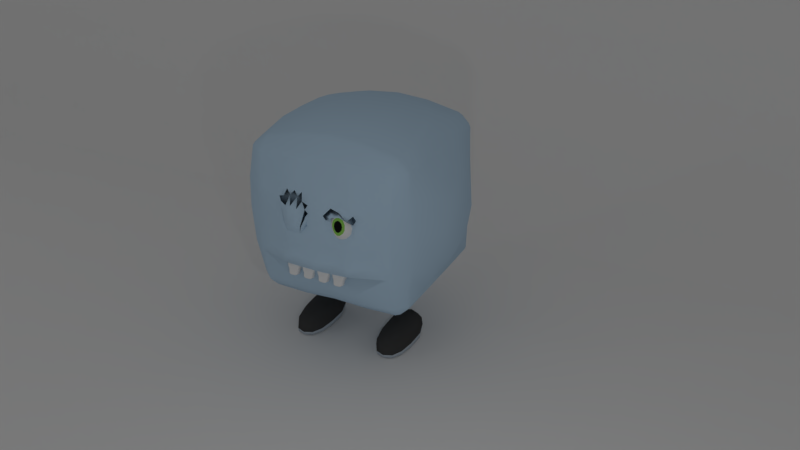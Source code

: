 # Source: Cube_before_blink.blend  (saved by Blender 2.78.0; exported with 4.5.12 LTS)
import bpy
from mathutils import Matrix  # noqa: F401  (used for matrix-valued properties, if any)

bpy.ops.wm.read_factory_settings(use_empty=True)
scene = bpy.context.scene
scene.name = 'Scene'

# ---- collections
col_collection_1 = bpy.data.collections.new('Collection 1'); scene.collection.children.link(col_collection_1)
col_collection_2 = bpy.data.collections.new('Collection 2'); scene.collection.children.link(col_collection_2)
col_collection_3 = bpy.data.collections.new('Collection 3'); scene.collection.children.link(col_collection_3)
col_collection_11 = bpy.data.collections.new('Collection 11'); scene.collection.children.link(col_collection_11)

# ---- materials (node trees are filled in below, after node groups)
mat_body = bpy.data.materials.new('Body')
mat_body.alpha_threshold = 0.0
mat_body.use_transparent_shadow = False
mat_body.diffuse_color = (0.4728, 0.6428, 0.8, 1.0)
mat_body.roughness = 0.5
mat_body.line_color = (0.0, 0.0, 0.0, 1.0)
mat_eyes = bpy.data.materials.new('Eyes')
mat_eyes.alpha_threshold = 0.0
mat_eyes.use_transparent_shadow = False
mat_eyes.roughness = 0.5
mat_shoe = bpy.data.materials.new('Shoe')
mat_shoe.alpha_threshold = 0.0
mat_shoe.use_transparent_shadow = False
mat_shoe.diffuse_color = (0.05497, 0.05497, 0.05497, 1.0)
mat_shoe.roughness = 0.5
mat_shoe_sole = bpy.data.materials.new('Shoe sole')
mat_shoe_sole.alpha_threshold = 0.0
mat_shoe_sole.use_transparent_shadow = False
mat_shoe_sole.diffuse_color = (0.4595, 0.5242, 0.5926, 1.0)
mat_shoe_sole.roughness = 0.5
mat_pupil = bpy.data.materials.new('Pupil')
mat_pupil.alpha_threshold = 0.0
mat_pupil.use_transparent_shadow = False
mat_pupil.diffuse_color = (0.009018, 0.009018, 0.009018, 1.0)
mat_pupil.roughness = 0.5
mat_iris = bpy.data.materials.new('Iris')
mat_iris.alpha_threshold = 0.0
mat_iris.use_transparent_shadow = False
mat_iris.diffuse_color = (0.2647, 0.5815, 0.1042, 1.0)
mat_iris.roughness = 0.5

# ---- material node trees

# ---- world
world_world = bpy.data.worlds.new('World'); scene.world = world_world
world_world.color = (0.2079, 0.2079, 0.2079)
world_world.use_sun_shadow = False
world_world.sun_shadow_jitter_overblur = 0.0
world_world.cycles.sampling_method = 'MANUAL'

# ---- cameras
cam_camera = bpy.data.cameras.new('Camera')
cam_camera.clip_end = 100.0
cam_camera.lens = 35.0
cam_camera.sensor_width = 32.0
cam_camera.sensor_height = 18.0
cam_camera.ortho_scale = 7.314
cam_camera.dof.focus_distance = 0.0
cam_camera.dof.aperture_fstop = 128.0

# ---- lights
light_lamp_001 = bpy.data.lights.new('Lamp.001', 'POINT')
light_lamp_001.transmission_factor = 0.0
light_lamp_001.cutoff_distance = 30.0
light_lamp_001.energy = 100.0
light_lamp_001.shadow_buffer_clip_start = 1.001
light_lamp_001.shadow_soft_size = 0.1
light_lamp_001.shadow_maximum_resolution = 0.006
light_lamp_001.use_absolute_resolution = True
light_lamp = bpy.data.lights.new('Lamp', 'POINT')
light_lamp.transmission_factor = 0.0
light_lamp.cutoff_distance = 30.0
light_lamp.energy = 100.0
light_lamp.shadow_buffer_clip_start = 1.001
light_lamp.shadow_soft_size = 0.1
light_lamp.shadow_maximum_resolution = 0.006
light_lamp.use_absolute_resolution = True

# ---- meshes
me_body = bpy.data.meshes.new('Body')
me_body.from_pydata([(0.2635, 1.263, 0.304), (-0.04859, 1.221, 0.3655), (-0.05055, 1.196, 0.4696), (0.04859, 1.223, 0.07345), (0.04857, 1.222, 0.2661), (-0.3309, 1.222, 0.01741), (0.1334, 1.227, 0.346), (-0.04858, 1.222, 0.2681), (-0.4351, 1.197, -0.03154), (0.3401, 1.216, -0.02728), (-0.5224, 1.166, 0.06198), (-0.7938, 1.066, -0.1013), (-0.6322, 1.12, 0.2596), (-0.5695, 1.147, -0.08482), (0.1457, 1.22, -0.02362), (-0.1379, 1.222, 0.2674), (0.438, 1.196, -0.03107), (-0.5454, 1.157, 0.08585), (-0.04857, 1.223, 0.07338), (0.443, 1.188, -0.1264), (0.1457, 1.221, 0.07165), (0.3694, 1.208, -0.09964), (-0.1457, 1.219, -0.07042), (0.1943, 1.218, -0.07111), (0.2882, 1.11, 0.2138), (0.331, 1.222, 0.01769), (0.04858, 1.222, 0.1708), (0.2429, 1.218, -0.0254), (-0.07285, 1.221, -0.02238), (0.1457, 1.219, -0.07022), (0.09716, 1.22, -0.06933), (-0.34, 1.216, -0.02774), (1.107e-05, 1.224, -0.1608), (-0.1457, 1.22, -0.02382), (0.09716, 1.221, 0.1212), (0.3936, 1.209, -0.07679), (-0.6524, 1.124, 0.00676), (-0.345, 1.208, -0.123), (-0.1457, 1.221, 0.07145), (-0.09714, 1.222, 0.02374), (-0.2429, 1.218, -0.02574), (-0.04857, 1.222, 0.1707), (-7.187e-06, 1.222, 0.3177), (0.5068, 1.173, 0.03845), (0.5312, 1.162, 0.06225), (-0.1403, 1.206, 0.1679), (0.3987, 1.204, -0.1721), (-0.2965, 1.208, -0.1686), (-0.1943, 1.218, -0.07138), (0.1403, 1.204, 0.1681), (-0.1479, 1.212, 0.3662), (-0.7822, 1.07, 0.05335), (-0.2527, 1.136, 0.5786), (-0.09714, 1.221, 0.1211), (0.539, 1.147, 0.2604), (0.4632, 1.187, 0.2438), (0.4403, 1.196, 0.06425), (0.5617, 1.138, 0.3626), (0.4632, 1.117, 0.5824), (0.472, 1.193, 0.372), (-0.2238, 1.237, 0.3244), (-0.3141, 1.227, 0.399), (0.3554, 1.171, 0.467), (0.3829, 1.239, 0.3538), (0.7989, 1.05, 0.468), (0.3555, 1.134, 0.5814), (0.4454, 1.165, 0.4375), (0.2298, 1.255, 0.3421), (-0.07286, 1.222, 0.1946), (-0.1516, 1.187, 0.4696), (0.2507, 1.181, 0.4704), (0.3963, 1.214, 0.0316), (0.8473, 1.042, 0.001547), (0.4903, 1.167, 0.2128), (1.025, 0.9407, 4.181e-05), (-0.1011, 1.213, 0.415), (0.5739, 1.117, 0.4696), (0.305, 1.118, 0.636), (0.4061, 1.15, 0.5268), (0.4096, 1.083, 0.7507), (0.2021, 1.161, 0.5241), (0.9753, 0.9743, 0.3087), (0.9115, 1.017, 0.3087), (0.8495, 1.037, 0.5144), (0.4824, 1.183, 0.01465), (0.2893, 1.222, 0.008904), (0.09714, 1.221, 0.3016), (0.4561, 1.176, 0.1617), (0.4944, 1.166, 0.3119), (0.2915, 1.216, -0.0729), (0.4863, 1.175, 0.1137), (0.04857, 1.221, 0.3633), (0.9101, 0.9949, 0.6172), (0.8828, 1.004, 0.6172), (0.6066, 1.125, 0.3111), (0.2057, 1.052, 0.8572), (0.9877, 0.9385, 0.6174), (0.8447, 1.025, 0.6173), (0.7867, 1.071, 0.3609), (0.9014, 1.022, -0.2057), (0.7418, 1.084, 0.4124), (0.8316, 1.058, 0.3095), (0.8927, 1.026, 0.2058), (0.9307, 1.005, 0.2058), (1.015, 0.935, -0.2057), (0.8876, 1.017, 0.5144), (0.6311, 1.083, 0.5252), (1.02, 0.9399, 0.2059), (0.8735, 1.038, 0.3087), (0.3188, 1.298, 0.1909), (0.5204, 1.083, 0.638), (0.3068, 1.084, 0.748), (0.5186, 1.117, 0.526), (0.6293, 1.117, 0.4132), (0.5861, 1.134, -0.1799), (0.09717, 1.222, 0.02388), (0.4874, 1.175, -0.08067), (0.1943, 1.216, -0.1643), (0.5222, 1.049, 0.7499), (0.5168, 1.151, 0.414), (0.5839, 1.134, 0.2089), (0.1011, 1.171, 0.5242), (1.02, 0.9436, 0.4116), (0.4079, 1.116, 0.6388), (0.7436, 1.05, 0.5244), (-0.5588, 1.148, 0.1474), (0.2237, 1.217, 0.03015), (0.5351, 1.154, 0.1613), (-0.7582, 1.086, 0.1052), (-0.6104, 1.135, 0.05824), (0.05052, 1.196, 0.4678), (0.1379, 1.227, 0.2355), (0.3141, 1.252, 0.3648), (-0.4598, 1.174, 0.3671), (-0.4623, 1.184, 0.2605), (-0.4995, 1.176, 0.03811), (0.6329, 1.049, 0.6371), (-0.5303, 1.15, 0.2604), (-0.3555, 1.134, 0.5814), (-0.3554, 1.168, 0.4731), (0.2527, 1.136, 0.5786), (-0.5482, 1.143, 0.3626), (-0.2507, 1.178, 0.4754), (-0.8062, 1.055, 0.001537), (-0.6549, 1.12, -0.0409), (-0.6983, 1.104, 0.0545), (-0.6563, 1.116, 0.106), (-0.9342, 0.9499, 1.561e-06), (-0.4549, 1.173, 0.1607), (7.373e-06, 1.223, 0.123), (0.09715, 1.221, 0.2186), (-0.5264, 1.158, 0.1612), (-0.4379, 1.198, 0.06342), (-0.3094, 1.202, 0.4544), (-0.4579, 1.118, 0.5824), (0.1764, 1.212, 0.4344), (-0.07483, 1.217, 0.3903), (-0.1029, 1.029, 0.8976), (-0.5684, 1.147, 0.1097), (-0.5062, 1.154, 0.414), (-0.5902, 1.131, 0.3111), (-0.4061, 1.15, 0.5268), (-0.2914, 1.216, -0.0733), (-0.7814, 1.076, -0.2042), (-0.4765, 1.186, 0.01425), (-0.2893, 1.222, 0.008688), (0.87, 1.034, 0.1037), (-0.4849, 1.17, 0.2126), (-0.4892, 1.162, 0.3119), (-0.4805, 1.178, 0.1134), (0.2057, 1.009, 0.9288), (-0.2057, 1.027, 0.9004), (0.2057, 1.027, 0.9004), (-0.2057, 1.009, 0.9288), (0.2057, 0.9374, 1.005), (-0.5098, 1.086, 0.638), (-0.8702, 1.02, -0.2057), (-0.2057, 0.9374, 1.006), (-0.61, 1.09, 0.5252), (-0.2057, 1.052, 0.8572), (-0.5581, 1.122, 0.4696), (-0.8473, 1.038, -0.2057), (-0.842, 1.04, 0.2058), (-0.8712, 1.021, 0.2058), (-0.9282, 0.9452, -0.2057), (-0.4561, 1.152, 0.4704), (-0.1943, 1.206, 0.4218), (-0.9345, 0.9498, 0.2059), (-0.4097, 1.083, 0.7507), (-0.305, 1.118, 0.636), (-0.6742, 1.109, 0.2081), (-0.7762, 1.079, 0.2073), (-0.8241, 1.048, 0.1037), (-0.3068, 1.084, 0.748), (-0.3032, 1.152, 0.524), (0.3032, 1.152, 0.524), (-0.1011, 1.171, 0.5242), (-0.6922, 1.101, 0.3103), (-0.4079, 1.117, 0.6388), (-0.3986, 1.204, -0.1727), (-0.3936, 1.209, -0.07734), (-0.6574, 1.116, -0.08857), (-0.5745, 1.139, -0.1801), (-0.09715, 1.221, 0.2185), (-0.09714, 1.22, -0.06946), (-0.4815, 1.178, -0.08108), (-0.1943, 1.216, -0.1646), (-0.2021, 1.161, 0.5241), (-0.09716, 1.221, 0.3158), (-0.508, 1.12, 0.526), (-0.5723, 1.139, 0.2089), (0.1941, 1.22, 0.02188), (0.7191, 1.092, 0.3103), (-1.112e-05, 1.18, 0.5242), (9.297e-08, 1.223, 0.2204), (0.1011, 1.213, 0.4004), (-0.1941, 1.22, 0.02162), (-0.5644, 1.155, 0.0105), (-0.3004, 1.11, 0.1802), (-0.5116, 1.053, 0.7499), (-0.7119, 1.06, 0.5244), (-0.6172, 1.024, 0.8433), (-0.6117, 1.056, 0.6372), (0.9319, 1.003, -0.2057), (0.8089, 1.067, 0.2073), (0.5761, 1.15, 0.01077), (0.2021, 1.119, 0.6332), (-7.776e-06, 1.138, 0.6334), (2.235e-07, 0.9373, 1.022), (-0.6082, 1.124, 0.4132), (-0.2021, 1.119, 0.6332), (-0.4126, 1.186, 0.4278), (-0.3904, 1.217, 0.01486), (-0.4087, 1.275, -0.3633), (-1.447e-05, 1.222, 0.4151), (1.465e-05, 1.224, 0.02566), (7.494e-06, 1.305, -0.3472), (0.3905, 1.217, 0.0153), (0.4087, 1.275, -0.3627), (-0.4135, -1.239, -0.4132), (-0.4141, -1.262, 0.0007113), (-0.4122, -1.227, 0.4127), (-0.0001985, -1.271, -0.4148), (-0.0001447, -1.269, -0.0001599), (-6.253e-05, -1.28, 0.4158), (0.4133, -1.239, -0.4127), (0.4142, -1.262, 0.0007958), (0.4125, -1.227, 0.4128), (1.279, -0.413, -0.4122), (1.33, -0.4132, 0.0002432), (1.327, -0.4124, 0.4121), (1.33, -0.001489, -0.4078), (1.34, -0.002909, 0.001227), (1.33, -0.0008993, 0.4125), (1.271, 0.4097, -0.4108), (1.335, 0.403, 0.0005736), (1.276, 0.4108, 0.4124), (-1.152, 0.4099, -0.4108), (-1.229, 0.4031, 0.0006076), (-1.157, 0.4107, 0.4125), (-1.224, -0.001262, -0.4077), (-1.234, -0.002786, 0.001368), (-1.224, -0.0009244, 0.4126), (-1.159, -0.4126, -0.4118), (-1.224, -0.4131, 0.000467), (-1.156, -0.4126, 0.4123), (-0.8703, 1.026, 0.4115), (-0.872, 1.017, 5.698e-05), (-0.8684, 1.029, -0.4115), (-0.8225, 1.066, -0.4114), (-0.7403, 1.093, 0.003016), (-0.812, 1.064, 0.4116), (-0.9843, 0.8734, -0.4115), (-0.9963, 0.8829, -5.386e-05), (-0.997, 0.8826, 0.4118), (-1.033, 0.8276, 0.4119), (-1.05, 0.7918, 5.812e-05), (-1.014, 0.8227, -0.4115), (-0.9814, -0.9076, 0.4115), (-0.9817, -0.9065, -1.323e-07), (-0.9814, -0.9076, -0.4115), (-1.006, -0.8536, -0.4115), (-1.009, -0.8526, -2.539e-06), (-1.006, -0.8536, 0.4115), (-0.8685, -1.05, -0.4115), (-0.8708, -1.053, -1.294e-06), (-0.8684, -1.05, 0.4115), (-0.8229, -1.078, 0.4115), (-0.8254, -1.087, 5.339e-05), (-0.8231, -1.079, -0.4115), (0.9162, -1.05, 0.4115), (0.9186, -1.053, 4.688e-06), (0.9163, -1.05, -0.4115), (0.8565, -1.079, -0.4115), (0.8579, -1.087, 0.0001255), (0.8563, -1.078, 0.4115), (1.087, -0.9075, -0.4115), (1.099, -0.9065, 1.684e-07), (1.098, -0.9077, 0.4115), (1.145, -0.8537, 0.4115), (1.147, -0.8527, -1.1e-05), (1.127, -0.8536, -0.4115), (1.11, 0.8786, 0.4118), (1.12, 0.8802, 6.271e-06), (1.099, 0.8688, -0.4115), (1.137, 0.8221, -0.4115), (1.196, 0.7917, 2.299e-05), (1.155, 0.8275, 0.4119), (0.9327, 1.011, -0.4115), (0.9311, 1.001, 7.734e-05), (0.9304, 1.009, 0.4115), (0.8543, 1.05, 0.4116), (0.7636, 1.083, 0.003018), (0.8718, 1.05, -0.4114), (-0.3563, -0.4545, -1.318), (3.634e-06, -0.5791, -1.179), (0.4734, -0.4838, -1.314), (-0.3563, -0.04217, -1.317), (0.05524, -0.24, -1.325), (0.4733, -0.07421, -1.315), (-0.3563, 0.3865, -1.256), (0.05522, 0.1886, -1.321), (0.4734, 0.4084, -1.253), (0.3876, -0.4102, 1.22), (-0.0001844, -0.411, 1.251), (-0.3879, -0.4102, 1.22), (0.38, 0.0003564, 1.247), (-0.0004138, 0.0001665, 1.252), (-0.3801, 0.0003908, 1.247), (0.4048, 0.4116, 1.217), (-0.0001553, 0.4118, 1.247), (-0.4052, 0.4117, 1.217), (-0.4115, -1.041, 0.9191), (-5.066e-07, -1.037, 0.9374), (0.4115, -1.041, 0.9191), (0.4115, -1.071, 0.863), (-4.47e-07, -1.068, 0.8761), (-0.4115, -1.071, 0.863), (0.4115, -0.8942, 1.074), (-4.47e-07, -0.8891, 1.106), (-0.4115, -0.8942, 1.074), (-0.4115, -0.8348, 1.108), (-4.021e-07, -0.8356, 1.142), (0.4115, -0.8348, 1.108), (-0.4115, 0.8686, 1.075), (2.384e-07, 0.8684, 1.107), (0.4115, 0.8686, 1.072), (0.4115, 0.8229, 1.106), (2.384e-07, 0.8229, 1.142), (-0.4115, 0.8229, 1.106), (0.4115, 1.011, 0.9195), (2.086e-07, 1.006, 0.9381), (-0.4115, 1.011, 0.9195), (-0.4114, 1.049, 0.8627), (-1.085e-06, 1.054, 0.8516), (0.4114, 1.049, 0.8627), (-0.4115, -0.9076, -0.9876), (-8.941e-08, -0.9069, -0.9812), (0.4115, -0.9075, -0.992), (0.4115, -0.8535, -1.022), (-2.98e-08, -0.853, -1.0), (-0.4115, -0.8536, -1.016), (0.4115, -1.05, -0.8684), (-1.116e-07, -1.05, -0.8685), (-0.4115, -1.05, -0.8684), (-0.4115, -1.078, -0.8229), (-7.961e-06, -1.079, -0.8232), (0.4115, -1.078, -0.8229), (-0.4114, 0.9994, -0.8691), (2.421e-05, 0.9886, -0.8509), (0.4115, 0.9988, -0.8685), (0.4113, 1.087, -0.7026), (-2.53e-05, 1.107, -0.6587), (-0.4113, 1.086, -0.7049), (7.174e-06, 0.8763, -0.9698), (-0.4115, 0.8462, -1.009), (8.376e-07, 0.8017, -1.005), (0.4115, 0.8462, -1.013), (-0.9821, 0.4115, 0.9192), (-0.9808, -1.743e-07, 0.9313), (-0.9812, -0.4115, 0.9155), (-1.005, -0.4115, 0.8592), (-1.005, -5.997e-07, 0.8699), (-1.008, 0.4114, 0.8626), (-0.8707, -0.4114, 1.061), (-0.8661, -1.42e-05, 1.083), (-0.8684, 0.4115, 1.074), (-0.8197, 0.4115, 1.109), (-0.7124, 1.995e-05, 1.171), (-0.7559, -0.4113, 1.123), (1.094, -0.4115, 0.9153), (1.087, -9.143e-07, 0.9313), (1.084, 0.4115, 0.9191), (1.125, 0.4114, 0.8625), (1.137, -2.009e-06, 0.8699), (1.142, -0.4115, 0.8591), (0.9103, 0.4115, 1.074), (0.9059, -3.275e-05, 1.082), (0.9178, -0.4115, 1.061), (0.7706, -0.4113, 1.123), (0.7174, 6.909e-05, 1.171), (0.8464, 0.4115, 1.109), (-0.8684, 0.4115, -0.9898), (-0.8684, 2.384e-07, -0.9898), (-0.8684, -0.4115, -0.9898), (-0.8229, -0.4115, -1.018), (-0.8229, 2.384e-07, -1.018), (-0.8229, 0.4115, -1.018), (-0.9851, -0.4115, -0.869), (-0.9841, 5.711e-07, -0.8693), (-0.9845, 0.4115, -0.8685), (-1.013, 0.4115, -0.8225), (-1.025, 1.786e-06, -0.8076), (-1.014, -0.4115, -0.8236), (0.9331, -0.4115, -0.9998), (0.932, -5.96e-08, -1.0), (0.9332, 0.4115, -0.9998), (0.8728, 0.4115, -1.034), (0.8717, 0.0, -1.034), (0.8727, -0.4115, -1.034), (1.099, 0.4115, -0.8685), (1.113, -8.361e-09, -0.8693), (1.1, -0.4115, -0.869), (1.137, -0.4115, -0.8235), (1.169, -3.231e-05, -0.8076), (1.135, 0.4115, -0.8225), (-0.8229, 1.0, 0.824), (-0.8229, 0.9812, 0.8726), (-0.8713, 0.9565, 0.8722), (-0.8684, 0.9812, 0.8234), (-0.8713, 0.8713, 0.9589), (-0.8229, 0.8684, 0.9883), (-0.8229, 0.8229, 1.013), (-0.8684, 0.8229, 0.9883), (-0.9565, 0.8713, 0.8719), (-0.9812, 0.8229, 0.8721), (-1.0, 0.8229, 0.8237), (-0.9812, 0.8684, 0.8233), (-0.8229, -0.8298, 1.019), (-0.8229, -0.8809, 0.9927), (-0.8713, -0.8826, 0.9619), (-0.8684, -0.8288, 0.9927), (-0.8713, -0.9852, 0.8721), (-0.8229, -1.019, 0.8725), (-0.8229, -1.047, 0.8239), (-0.8684, -1.019, 0.8234), (-0.9565, -0.8861, 0.8715), (-0.9812, -0.8819, 0.823), (-1.0, -0.8309, 0.8232), (-0.9812, -0.8315, 0.8709), (0.8328, -0.8299, 1.019), (0.8873, -0.8308, 0.9927), (0.8873, -0.8857, 0.9619), (0.8307, -0.8809, 0.9927), (1.002, -0.8861, 0.8714), (1.043, -0.8315, 0.8708), (1.08, -0.8309, 0.8232), (1.042, -0.8819, 0.8229), (0.8862, -0.9852, 0.8721), (0.8846, -1.019, 0.8234), (0.8307, -1.047, 0.8239), (0.8291, -1.019, 0.8725), (1.079, 0.8229, 0.8237), (1.044, 0.8229, 0.8721), (1.004, 0.8713, 0.8719), (1.045, 0.8684, 0.8232), (0.8895, 0.8713, 0.9589), (0.8888, 0.8229, 0.9883), (0.834, 0.8229, 1.013), (0.8322, 0.8684, 0.9883), (0.895, 0.9565, 0.8713), (0.836, 0.9812, 0.8684), (0.8352, 1.0, 0.8229), (0.8898, 0.9812, 0.8229), (-1.0, 0.8229, -0.8229), (-0.9812, 0.8229, -0.8684), (-0.9565, 0.8713, -0.8713), (-0.9812, 0.8684, -0.8229), (-0.8713, 0.8713, -0.9565), (-0.8684, 0.8229, -0.9812), (-0.8229, 0.8229, -1.0), (-0.8229, 0.8684, -0.9812), (-0.8713, 0.9565, -0.8713), (-0.8229, 0.9812, -0.8684), (-0.8229, 1.0, -0.8229), (-0.8684, 0.9812, -0.8229), (-0.8229, -0.831, -1.0), (-0.8684, -0.8315, -0.9812), (-0.8713, -0.8862, -0.9565), (-0.8229, -0.882, -0.9812), (-0.9565, -0.8862, -0.8713), (-0.9812, -0.8315, -0.8684), (-1.0, -0.831, -0.8229), (-0.9812, -0.882, -0.8229), (-0.8713, -0.9854, -0.8713), (-0.8684, -1.019, -0.8229), (-0.8229, -1.047, -0.8229), (-0.8229, -1.019, -0.8684), (0.8346, -0.831, -1.004), (0.8352, -0.8819, -0.9813), (0.8939, -0.883, -0.9565), (0.889, -0.8296, -0.9813), (0.8863, -0.9853, -0.8713), (0.8294, -1.019, -0.8684), (0.8307, -1.047, -0.8229), (0.8847, -1.019, -0.8229), (1.002, -0.8861, -0.8713), (1.042, -0.8819, -0.8229), (1.078, -0.831, -0.8229), (1.044, -0.8315, -0.8684), (0.8229, 1.0, -0.8229), (0.8229, 0.9812, -0.8684), (0.8713, 0.9565, -0.8713), (0.8684, 0.9812, -0.8229), (0.8713, 0.8713, -0.9565), (0.8229, 0.8684, -0.9812), (0.8229, 0.8229, -1.0), (0.8684, 0.8229, -0.9812), (0.9592, 0.8713, -0.8713), (0.9898, 0.8229, -0.8684), (1.017, 0.8229, -0.8229), (0.9898, 0.8684, -0.8229), (0.4974, 1.191, -0.2713), (0.4037, 1.246, -0.2674), (0.7289, 1.089, -0.2956), (-0.3015, 1.223, -0.264), (0.09716, 1.245, -0.2557), (-0.3526, 1.239, -0.266), (9.284e-06, 1.271, -0.254), (-0.09714, 1.245, -0.2559), (-0.4037, 1.246, -0.268), (0.3015, 1.223, -0.2635), (-0.6985, 1.1, -0.2958), (-0.4916, 1.196, -0.2717), (-3.856e-06, 1.218, -0.4184), (-0.2872, 1.181, -0.4146), (0.2761, 1.172, -0.4222), (0.4095, 1.133, -0.4287), (0.7856, 1.055, -0.434), (-0.7758, 1.068, -0.4129), (-0.4094, 1.126, -0.4176), (-0.4062, 1.234, 0.3119), (-0.3151, 1.236, 0.3458), (0.445, 1.226, 0.2786), (0.35, 1.272, 0.1382), (0.2805, 1.273, 0.1377), (0.2252, 1.241, 0.1298), (0.2355, 1.244, 0.1315), (0.113, 1.193, 0.1238), (0.4111, 1.231, 0.1267), (0.2025, 1.234, 0.1261), (0.1919, 1.233, 0.1242), (0.3931, 1.235, 0.1301), (0.4608, 1.169, 0.1247)], [], [(0, 109, 545, 547), (0, 67, 132), (109, 0, 132), (63, 543, 549, 552), (67, 0, 547, 546), (6, 86, 548, 550), (140, 195, 80), (140, 226, 77), (195, 140, 77), (52, 230, 207), (52, 194, 189), (230, 52, 189), (126, 550, 546), (155, 121, 80), (155, 24, 215), (121, 155, 215), (69, 186, 207), (69, 196, 75), (186, 69, 75), (6, 86, 215), (24, 6, 215), (91, 86, 42), (91, 234, 215), (86, 91, 215), (1, 234, 42), (1, 208, 156), (234, 1, 156), (2, 196, 213), (2, 234, 75), (196, 2, 75), (130, 234, 213), (130, 121, 215), (234, 130, 215), (208, 1, 42), (156, 50, 75), (234, 156, 75), (196, 69, 207), (50, 156, 208), (186, 75, 50), (121, 130, 213), (86, 6, 24), (234, 91, 42), (213, 227, 121), (234, 2, 213), (50, 208, 218), (186, 50, 218), (131, 86, 24), (131, 24, 150), (86, 131, 150), (15, 208, 203), (218, 15, 203), (14, 115, 211), (14, 23, 29), (115, 14, 29), (23, 14, 211), (29, 117, 30), (115, 29, 30), (33, 48, 216), (33, 39, 22), (48, 33, 22), (18, 235, 39), (18, 53, 149), (235, 18, 149), (3, 34, 115), (3, 235, 149), (34, 3, 149), (28, 22, 39), (28, 235, 204), (22, 28, 204), (30, 235, 115), (30, 117, 32), (235, 30, 32), (204, 206, 22), (204, 235, 32), (206, 204, 32), (32, 528, 529, 206), (117, 29, 23), (236, 528, 526), (22, 206, 48), (39, 33, 216), (25, 237, 85), (24, 25, 85), (49, 34, 150), (24, 49, 150), (5, 232, 218), (5, 218, 165), (232, 5, 165), (7, 208, 42), (7, 214, 203), (208, 7, 203), (4, 214, 42), (4, 86, 150), (214, 4, 150), (26, 34, 149), (26, 214, 150), (34, 26, 150), (41, 214, 149), (41, 53, 68), (214, 41, 68), (53, 41, 149), (68, 45, 203), (214, 68, 203), (86, 4, 42), (34, 49, 24), (214, 26, 149), (208, 15, 218), (45, 68, 53), (218, 203, 45), (53, 18, 39), (235, 3, 115), (214, 7, 42), (45, 53, 218), (19, 116, 114), (19, 46, 35), (116, 19, 35), (16, 237, 84), (16, 116, 35), (237, 16, 35), (21, 46, 89), (21, 9, 35), (46, 21, 35), (116, 16, 84), (9, 21, 89), (237, 35, 9), (31, 232, 165), (31, 162, 200), (232, 31, 200), (8, 205, 164), (8, 232, 200), (205, 8, 200), (37, 162, 47), (37, 199, 200), (162, 37, 200), (200, 199, 205), (162, 31, 165), (199, 37, 47), (47, 206, 525, 527), (206, 47, 162), (46, 19, 114), (9, 89, 85), (237, 9, 85), (44, 90, 127), (44, 225, 43), (90, 44, 43), (43, 56, 90), (43, 225, 84), (56, 43, 84), (125, 210, 151), (125, 17, 158), (210, 125, 158), (10, 217, 17), (10, 169, 135), (217, 10, 135), (145, 270, 128), (145, 146, 36), (270, 145, 36), (129, 146, 158), (129, 217, 36), (146, 129, 36), (51, 270, 143), (51, 192, 128), (270, 51, 128), (169, 10, 17), (135, 152, 164), (217, 135, 164), (12, 197, 160), (12, 210, 190), (197, 12, 190), (146, 145, 128), (36, 217, 144), (270, 36, 144), (217, 129, 158), (144, 13, 201), (270, 144, 201), (192, 51, 143), (128, 191, 146), (11, 181, 143), (11, 270, 163), (181, 11, 163), (13, 144, 217), (201, 202, 163), (270, 201, 163), (202, 201, 13), (163, 269, 181), (270, 11, 143), (13, 217, 205), (202, 13, 205), (17, 125, 151), (210, 158, 146), (190, 191, 197), (190, 210, 146), (191, 190, 146), (191, 128, 192), (217, 158, 17), (17, 151, 169), (27, 211, 85), (27, 89, 23), (211, 27, 23), (20, 34, 24), (20, 211, 115), (34, 20, 115), (89, 27, 85), (85, 211, 24), (117, 23, 89), (211, 20, 24), (84, 237, 56), (84, 225, 116), (117, 89, 46), (225, 44, 127), (46, 523, 531, 117), (114, 116, 225), (238, 523, 522), (40, 162, 165), (40, 216, 48), (162, 40, 48), (38, 216, 218), (38, 53, 39), (216, 38, 39), (48, 206, 162), (152, 135, 169), (217, 164, 205), (53, 38, 218), (216, 165, 218), (199, 47, 527, 530), (232, 8, 164), (202, 205, 199), (199, 530, 533, 202), (232, 164, 152), (216, 40, 165), (71, 544, 552), (127, 120, 225), (127, 90, 73), (120, 127, 73), (151, 210, 167), (169, 151, 167), (87, 24, 73), (87, 90, 24), (56, 237, 24), (90, 56, 24), (90, 87, 73), (148, 169, 167), (169, 148, 218), (152, 169, 218), (232, 152, 218), (218, 148, 167), (59, 24, 119), (59, 88, 24), (62, 195, 70), (54, 88, 94), (54, 120, 73), (88, 54, 73), (55, 88, 73), (78, 62, 66), (88, 55, 24), (62, 195, 78), (70, 80, 155), (195, 62, 24), (70, 24, 80), (70, 195, 24), (155, 67, 6), (76, 113, 119), (76, 112, 106), (113, 76, 106), (58, 123, 110), (58, 112, 78), (123, 58, 78), (64, 311, 100), (64, 124, 83), (311, 64, 83), (65, 123, 78), (65, 195, 77), (123, 65, 77), (66, 112, 119), (66, 24, 78), (112, 66, 78), (57, 88, 119), (57, 113, 94), (88, 57, 94), (98, 212, 100), (98, 311, 101), (212, 98, 101), (72, 309, 99), (72, 312, 166), (309, 72, 166), (88, 59, 119), (24, 55, 73), (109, 132, 63), (120, 54, 94), (195, 70, 80), (77, 226, 111), (195, 65, 78), (226, 140, 80), (124, 64, 100), (83, 97, 105), (311, 83, 105), (101, 224, 212), (101, 311, 108), (224, 101, 108), (108, 102, 224), (108, 311, 82), (102, 108, 82), (100, 113, 124), (311, 98, 100), (82, 310, 103), (102, 82, 103), (94, 113, 212), (113, 57, 119), (122, 310, 96), (122, 302, 81), (310, 122, 81), (105, 310, 311), (105, 97, 93), (310, 105, 93), (74, 309, 107), (74, 303, 104), (309, 74, 104), (112, 58, 110), (79, 123, 111), (79, 355, 118), (123, 79, 118), (112, 76, 119), (106, 136, 124), (113, 106, 124), (302, 122, 96), (81, 107, 103), (310, 81, 103), (110, 136, 112), (110, 123, 118), (136, 110, 118), (312, 72, 99), (166, 224, 102), (309, 166, 102), (24, 155, 80), (215, 6, 155), (123, 77, 111), (226, 80, 121), (227, 213, 196), (118, 355, 472), (355, 79, 111), (113, 100, 212), (124, 136, 97), (111, 226, 95), (355, 111, 95), (120, 212, 224), (120, 94, 212), (225, 312, 114), (226, 121, 227), (107, 81, 302), (103, 309, 102), (310, 82, 311), (223, 309, 104), (223, 308, 99), (309, 223, 99), (95, 354, 172), (355, 95, 172), (92, 473, 96), (92, 310, 93), (473, 92, 93), (93, 472, 473), (97, 83, 124), (472, 93, 97), (96, 465, 302), (465, 96, 473), (310, 92, 96), (136, 106, 112), (472, 97, 136), (99, 313, 312), (308, 223, 104), (313, 99, 308), (224, 166, 312), (104, 304, 308), (303, 74, 107), (304, 104, 303), (107, 302, 303), (309, 103, 107), (224, 312, 120), (136, 118, 472), (237, 25, 24), (312, 225, 120), (114, 312, 313, 524), (238, 522, 524, 313), (235, 28, 39), (236, 526, 531, 238), (24, 62, 78), (137, 210, 160), (137, 168, 167), (210, 137, 167), (133, 168, 159), (133, 231, 218), (168, 133, 218), (134, 168, 218), (134, 218, 167), (168, 134, 167), (153, 186, 218, 231), (154, 198, 161), (154, 209, 175), (198, 154, 175), (180, 229, 178), (180, 209, 159), (229, 180, 159), (143, 267, 192), (139, 231, 161), (139, 194, 153), (231, 139, 153), (142, 194, 207), (142, 186, 153), (194, 142, 153), (138, 194, 161), (138, 198, 189), (194, 138, 189), (141, 229, 159), (141, 168, 160), (229, 141, 160), (185, 209, 161), (185, 231, 159), (209, 185, 159), (147, 273, 187), (147, 267, 184), (273, 147, 184), (168, 137, 160), (231, 133, 159), (194, 139, 161), (189, 198, 193), (194, 52, 207), (198, 138, 161), (168, 141, 159), (209, 180, 178), (209, 154, 161), (175, 222, 219), (198, 175, 219), (228, 351, 177), (228, 345, 174), (351, 228, 174), (157, 351, 354), (157, 179, 171), (351, 157, 171), (207, 230, 196), (178, 222, 209), (178, 229, 220), (222, 178, 220), (188, 353, 193), (188, 198, 219), (353, 188, 219), (192, 267, 182), (191, 192, 182), (229, 160, 197), (186, 142, 207), (198, 188, 193), (219, 222, 221), (353, 219, 221), (220, 271, 426), (271, 220, 229), (196, 230, 227), (193, 353, 179), (230, 193, 179), (197, 271, 229), (271, 197, 191), (210, 12, 160), (231, 185, 161), (230, 189, 193), (183, 267, 187), (183, 266, 182), (267, 183, 182), (176, 268, 184), (176, 267, 181), (268, 176, 181), (173, 352, 177), (173, 351, 171), (352, 173, 171), (170, 351, 174), (170, 350, 172), (351, 170, 172), (171, 353, 352), (179, 157, 354), (353, 171, 179), (350, 170, 174), (355, 172, 350), (354, 95, 226), (351, 172, 354), (174, 346, 350), (345, 228, 177), (346, 174, 345), (177, 344, 345), (344, 177, 352), (351, 173, 177), (179, 354, 230), (269, 163, 202, 532), (181, 269, 268), (267, 176, 184), (266, 183, 187), (182, 271, 191), (267, 143, 181), (272, 184, 268), (184, 272, 273), (267, 147, 187), (274, 187, 273), (187, 274, 266), (221, 426, 352), (222, 175, 209), (426, 221, 222), (222, 220, 426), (227, 354, 226), (202, 533, 532), (206, 529, 525), (271, 182, 266), (24, 66, 119), (353, 221, 352), (354, 227, 230), (375, 368, 374), (375, 481, 368), (377, 370, 515), (377, 374, 370), (477, 272, 268), (297, 298, 290), (297, 291, 292), (296, 292, 505), (286, 278, 279), (284, 285, 279), (495, 284, 280), (249, 250, 299), (249, 300, 301), (248, 301, 508), (240, 241, 287), (240, 288, 289), (239, 289, 496), (259, 275, 276), (257, 258, 276), (411, 257, 277), (510, 313, 308), (305, 304, 303), (307, 306, 303), (462, 307, 302), (299, 298, 297), (301, 300, 297), (508, 301, 296), (293, 292, 291), (295, 294, 291), (460, 295, 290), (287, 286, 285), (289, 288, 285), (289, 284, 495), (281, 280, 279), (283, 282, 279), (448, 283, 278), (275, 274, 273), (277, 276, 273), (474, 277, 272), (426, 271, 266), (308, 304, 521), (283, 265, 264), (281, 282, 264), (492, 281, 263), (265, 262, 261), (264, 261, 260), (263, 260, 412), (262, 259, 258), (260, 261, 258), (412, 260, 257), (306, 307, 256), (306, 255, 254), (305, 254, 425), (255, 256, 253), (255, 252, 251), (254, 251, 424), (252, 253, 250), (251, 252, 249), (424, 251, 248), (295, 247, 246), (294, 246, 245), (504, 293, 245), (247, 244, 243), (245, 246, 243), (245, 242, 366), (243, 244, 241), (243, 240, 239), (366, 242, 239), (340, 332, 333), (338, 339, 333), (338, 334, 461), (315, 360, 361), (359, 360, 315), (498, 359, 316), (350, 346, 469), (372, 373, 540, 535), (238, 537, 536), (313, 510, 371, 538), (336, 337, 241), (247, 335, 336), (460, 335, 247), (364, 356, 357), (362, 363, 357), (362, 358, 499), (325, 341, 342), (323, 324, 342), (399, 323, 343), (374, 369, 370), (377, 376, 374), (371, 370, 369), (373, 372, 369), (484, 373, 368), (365, 364, 363), (367, 366, 363), (367, 362, 503), (359, 358, 357), (361, 360, 357), (361, 356, 489), (472, 355, 350), (347, 346, 345), (348, 345, 344), (432, 349, 344), (342, 341, 340), (342, 339, 338), (450, 343, 338), (335, 334, 333), (337, 336, 333), (444, 337, 332), (348, 349, 331), (348, 330, 329), (347, 329, 401), (330, 331, 328), (330, 327, 326), (329, 326, 400), (328, 325, 324), (326, 327, 324), (400, 326, 323), (376, 321, 320), (322, 321, 376), (417, 322, 377), (321, 318, 317), (319, 318, 321), (418, 319, 322), (318, 315, 314), (316, 315, 318), (419, 316, 319), (317, 314, 405), (320, 317, 406), (375, 320, 407), (421, 422, 414), (421, 415, 416), (519, 420, 416), (385, 386, 378), (385, 379, 380), (384, 380, 449), (253, 394, 395), (256, 393, 394), (462, 393, 256), (382, 383, 259), (381, 382, 262), (448, 381, 265), (409, 410, 402), (409, 403, 404), (491, 408, 404), (388, 389, 325), (331, 387, 388), (349, 432, 387), (397, 398, 390), (397, 391, 392), (396, 392, 463), (423, 422, 421), (425, 424, 421), (520, 425, 420), (418, 417, 416), (419, 418, 415), (419, 414, 501), (411, 410, 409), (413, 412, 409), (413, 408, 491), (405, 404, 403), (406, 403, 402), (407, 402, 479), (399, 398, 397), (401, 400, 397), (468, 401, 396), (394, 393, 392), (394, 391, 390), (395, 390, 455), (387, 386, 385), (389, 388, 385), (438, 389, 384), (382, 381, 380), (382, 379, 378), (436, 383, 378), (381, 448, 449), (432, 433, 386), (335, 460, 461), (438, 439, 340), (468, 469, 346), (426, 427, 352), (462, 463, 392), (450, 451, 398), (484, 485, 268), (436, 437, 274), (492, 493, 280), (444, 445, 286), (405, 486, 487), (474, 475, 410), (504, 505, 292), (456, 457, 298), (498, 499, 358), (496, 497, 364), (520, 521, 304), (510, 511, 370), (375, 480, 481), (516, 517, 416), (423, 508, 509), (427, 428, 430), (435, 433, 430), (437, 434, 428), (439, 440, 442), (445, 442, 446), (441, 449, 446), (451, 452, 454), (459, 457, 454), (461, 458, 452), (467, 463, 464), (471, 469, 466), (465, 473, 470), (479, 475, 476), (481, 478, 482), (485, 482, 476), (491, 487, 488), (495, 493, 490), (497, 494, 488), (499, 500, 502), (505, 502, 506), (509, 506, 500), (515, 511, 512), (517, 514, 518), (521, 518, 512), (429, 428, 427), (433, 432, 431), (437, 436, 435), (441, 440, 439), (445, 444, 443), (449, 448, 447), (453, 452, 451), (457, 456, 455), (461, 460, 459), (465, 464, 463), (469, 468, 467), (473, 472, 471), (477, 476, 475), (481, 480, 479), (485, 484, 483), (489, 488, 487), (493, 492, 491), (497, 496, 495), (501, 500, 499), (505, 504, 503), (509, 508, 507), (513, 512, 511), (517, 516, 515), (521, 520, 519), (481, 483, 368), (398, 451, 455), (389, 438, 341), (475, 479, 402), (259, 383, 436), (364, 497, 489), (241, 337, 444), (373, 484, 269, 539), (250, 395, 456), (386, 433, 435), (427, 431, 344), (445, 447, 278), (457, 459, 290), (509, 501, 414), (314, 361, 486), (340, 439, 443), (437, 429, 266), (477, 268, 485), (297, 290, 291), (297, 292, 296), (296, 505, 507), (286, 279, 285), (284, 279, 280), (495, 280, 493), (249, 299, 300), (249, 301, 248), (248, 508, 423), (240, 287, 288), (240, 289, 239), (239, 496, 365), (259, 276, 258), (257, 276, 277), (411, 277, 474), (510, 308, 513), (305, 303, 306), (307, 303, 302), (462, 302, 465), (299, 297, 300), (301, 297, 296), (508, 296, 507), (293, 291, 294), (295, 291, 290), (460, 290, 459), (287, 285, 288), (289, 285, 284), (289, 495, 496), (281, 279, 282), (283, 279, 278), (448, 278, 447), (275, 273, 276), (277, 273, 272), (474, 272, 477), (426, 266, 429), (308, 521, 513), (283, 264, 282), (281, 264, 263), (492, 263, 413), (265, 261, 264), (264, 260, 263), (263, 412, 413), (262, 258, 261), (260, 258, 257), (412, 257, 411), (306, 256, 255), (306, 254, 305), (305, 425, 520), (255, 253, 252), (255, 251, 254), (254, 424, 425), (252, 250, 249), (251, 249, 248), (424, 248, 423), (295, 246, 294), (294, 245, 293), (504, 245, 367), (247, 243, 246), (245, 243, 242), (245, 366, 367), (243, 241, 240), (243, 239, 242), (366, 239, 365), (340, 333, 339), (338, 333, 334), (338, 461, 453), (315, 361, 314), (359, 315, 316), (498, 316, 419), (350, 469, 471), (372, 535, 534), (238, 536, 534, 236), (313, 538, 537, 238), (336, 241, 244), (247, 336, 244), (460, 247, 295), (364, 357, 363), (362, 357, 358), (362, 499, 503), (325, 342, 324), (323, 342, 343), (399, 343, 450), (374, 368, 369), (515, 370, 511), (375, 374, 376), (377, 515, 516), (371, 369, 372), (373, 369, 368), (484, 368, 483), (365, 363, 366), (367, 363, 362), (367, 503, 504), (359, 357, 360), (361, 357, 356), (361, 489, 486), (472, 350, 471), (347, 345, 348), (348, 344, 349), (432, 344, 431), (342, 340, 339), (342, 338, 343), (450, 338, 453), (335, 333, 336), (337, 333, 332), (444, 332, 443), (348, 331, 330), (348, 329, 347), (347, 401, 468), (330, 328, 327), (330, 326, 329), (329, 400, 401), (328, 324, 327), (326, 324, 323), (400, 323, 399), (376, 320, 375), (322, 376, 377), (417, 377, 516), (321, 317, 320), (319, 321, 322), (418, 322, 417), (318, 314, 317), (316, 318, 319), (419, 319, 418), (317, 405, 406), (320, 406, 407), (375, 407, 480), (421, 414, 415), (421, 416, 420), (519, 416, 517), (385, 378, 379), (385, 380, 384), (384, 449, 441), (253, 395, 250), (256, 394, 253), (462, 256, 307), (382, 259, 262), (381, 262, 265), (448, 265, 283), (409, 402, 403), (409, 404, 408), (491, 404, 487), (388, 325, 328), (331, 388, 328), (349, 387, 331), (397, 390, 391), (397, 392, 396), (396, 463, 467), (423, 421, 424), (425, 421, 420), (520, 420, 519), (418, 416, 415), (419, 415, 414), (419, 501, 498), (411, 409, 412), (413, 409, 408), (413, 491, 492), (405, 403, 406), (406, 402, 407), (407, 479, 480), (399, 397, 400), (401, 397, 396), (468, 396, 467), (394, 392, 391), (394, 390, 395), (395, 455, 456), (387, 385, 388), (389, 385, 384), (438, 384, 441), (382, 380, 379), (382, 378, 383), (436, 378, 435), (381, 449, 380), (432, 386, 387), (335, 461, 334), (438, 340, 341), (468, 346, 347), (462, 392, 393), (450, 398, 399), (484, 268, 269), (436, 274, 275), (492, 280, 281), (444, 286, 287), (405, 487, 404), (474, 410, 411), (504, 292, 293), (456, 298, 299), (498, 358, 359), (496, 364, 365), (520, 304, 305), (510, 370, 371), (516, 416, 417), (423, 509, 422), (427, 430, 431), (435, 430, 434), (437, 428, 429), (439, 442, 443), (445, 446, 447), (441, 446, 440), (451, 454, 455), (459, 454, 458), (461, 452, 453), (467, 464, 466), (471, 466, 470), (465, 470, 464), (479, 476, 478), (481, 482, 483), (485, 476, 477), (491, 488, 490), (495, 490, 494), (497, 488, 489), (499, 502, 503), (505, 506, 507), (509, 500, 501), (515, 512, 514), (517, 518, 519), (521, 512, 513), (429, 427, 426), (433, 431, 430), (437, 435, 434), (441, 439, 438), (445, 443, 442), (449, 447, 446), (453, 451, 450), (457, 455, 454), (461, 459, 458), (465, 463, 462), (469, 467, 466), (473, 471, 470), (477, 475, 474), (481, 479, 478), (485, 483, 482), (489, 487, 486), (493, 491, 490), (497, 495, 494), (501, 499, 498), (505, 503, 502), (509, 507, 506), (513, 511, 510), (517, 515, 514), (521, 519, 518), (446, 442, 440), (458, 454, 452), (398, 455, 390), (389, 341, 325), (482, 478, 476), (475, 402, 410), (259, 436, 275), (364, 489, 356), (241, 444, 287), (518, 514, 512), (373, 539, 540), (250, 456, 299), (434, 430, 428), (386, 435, 378), (427, 344, 352), (470, 466, 464), (445, 278, 286), (457, 290, 298), (509, 414, 422), (314, 486, 405), (340, 443, 332), (437, 266, 274), (494, 490, 488), (506, 502, 500), (529, 528, 236), (524, 522, 114), (525, 529, 236, 233), (522, 523, 46, 114), (527, 525, 233), (530, 527, 233), (533, 530, 233), (526, 528, 32, 117), (531, 526, 117), (531, 523, 238), (532, 533, 233, 269), (536, 537, 371, 372), (537, 538, 371), (540, 539, 269, 233), (534, 535, 233, 236), (535, 540, 233), (534, 536, 372), (186, 60, 208), (60, 186, 61), (186, 61, 153), (153, 61, 231), (133, 231, 61), (133, 168, 541), (61, 541, 133), (61, 541, 542), (155, 67, 70), (67, 70, 132), (70, 132, 62), (132, 62, 63), (62, 63, 66), (88, 55, 71, 553), (86, 131, 551, 548), (15, 208, 60), (168, 134, 541), (542, 60, 61), (59, 119, 66), (63, 59, 66), (63, 59, 543), (543, 59, 88), (88, 553, 549, 543), (71, 126, 545, 544), (547, 545, 126), (552, 549, 71), (546, 547, 126), (548, 551, 126), (552, 544, 109, 63), (550, 548, 126), (546, 550, 6, 67), (549, 553, 71), (544, 545, 109)])
me_body.polygons.foreach_set('use_smooth', [True] * 1085)
me_body.materials.append(mat_body)
me_body.use_remesh_preserve_volume = False
me_body.use_remesh_preserve_attributes = False
me_body.use_mirror_vertex_groups = False
me_body.update()
me_tooth = bpy.data.meshes.new('Tooth')
me_tooth.from_pydata([(-0.717, -0.7141, -0.7762), (-0.6623, -0.7049, -0.833), (-0.6759, -0.7311, -0.778), (-1.102, -1.049, 0.9535), (-1.051, -1.1, 0.9535), (-1.051, -1.049, 1.0), (-0.717, 0.7141, -0.7762), (-0.6759, 0.7311, -0.778), (-0.6623, 0.7049, -0.833), (-1.102, 1.049, 0.9535), (-1.051, 1.049, 1.0), (-1.051, 1.1, 0.9535), (0.7474, -0.7141, -0.7707), (0.7076, -0.7336, -0.7796), (0.7, -0.7038, -0.8353), (1.098, -1.049, 0.9535), (1.047, -1.049, 1.0), (1.047, -1.1, 0.9535), (0.7076, 0.7336, -0.7796), (0.7474, 0.7141, -0.7707), (0.7, 0.7038, -0.8353), (1.047, 1.049, 1.0), (1.098, 1.049, 0.9535), (1.047, 1.1, 0.9535), (-0.4409, 0.6479, -0.979), (-0.459, 0.6999, -0.916), (-0.3796, 0.6862, -0.9558), (-0.3731, 0.6406, -1.0), (-0.7133, 1.049, 1.0), (-0.6111, 1.049, 1.0), (-0.6111, 1.1, 0.9535), (-0.7133, 1.1, 0.9535), (-0.459, -0.6999, -0.916), (-0.4409, -0.6479, -0.979), (-0.3731, -0.6406, -1.0), (-0.3796, -0.6862, -0.9558), (-0.7133, -1.1, 0.9535), (-0.6111, -1.1, 0.9535), (-0.6111, -1.049, 1.0), (-0.7133, -1.049, 1.0), (0.7969, 1.049, 1.0), (0.7969, 1.1, 0.9535), (0.6947, 1.1, 0.9535), (0.6947, 1.049, 1.0), (0.5117, -0.6485, -0.9767), (0.5319, -0.7023, -0.9087), (0.4513, -0.6862, -0.9558), (0.4449, -0.6406, -1.0), (0.4449, 0.6406, -1.0), (0.4513, 0.6862, -0.9558), (0.5319, 0.7023, -0.9087), (0.5117, 0.6485, -0.9767), (0.6947, -1.1, 0.9535), (0.7969, -1.1, 0.9535), (0.7969, -1.049, 1.0), (0.6947, -1.049, 1.0), (-0.7428, -0.7141, -0.7358), (-0.6895, -0.7489, -0.7465), (-0.7263, -0.7457, -0.6537), (-0.7623, -0.7107, -0.6537), (-0.7428, 0.7141, -0.7358), (-0.7623, 0.7107, -0.6537), (-0.7263, 0.7457, -0.6537), (-0.6895, 0.7489, -0.7465), (0.7592, 0.7141, -0.7413), (0.7168, 0.7489, -0.7465), (0.7365, 0.7457, -0.6537), (0.7725, 0.7107, -0.6537), (0.7592, -0.7141, -0.7413), (0.7725, -0.7107, -0.6537), (0.7365, -0.7457, -0.6537), (0.7168, -0.7489, -0.7465), (-0.4867, -0.738, -0.7442), (-0.4137, -0.738, -0.7442), (-0.4195, -0.7457, -0.6537), (-0.4912, -0.7457, -0.6537), (-0.4867, 0.738, -0.7442), (-0.4912, 0.7457, -0.6537), (-0.4195, 0.7457, -0.6537), (-0.4137, 0.738, -0.7442), (0.4855, -0.738, -0.7442), (0.5585, -0.738, -0.7442), (0.5628, -0.7457, -0.6537), (0.491, -0.7457, -0.6537), (0.5585, 0.738, -0.7442), (0.4855, 0.738, -0.7442), (0.491, 0.7457, -0.6537), (0.5628, 0.7457, -0.6537), (-0.8117, -0.7535, -0.1796), (-0.7717, -0.7923, -0.1796), (-0.7717, -0.7923, -0.08706), (-0.8117, -0.7535, -0.08707), (-1.0, -0.9535, 0.4798), (-0.9788, -0.9333, 0.3871), (-0.9329, -0.9791, 0.3871), (-0.9535, -1.0, 0.4798), (-1.0, 0.9535, 0.4798), (-0.9535, 1.0, 0.4798), (-0.9329, 0.9791, 0.3871), (-0.9788, 0.9333, 0.3871), (-0.8117, 0.7535, -0.1796), (-0.8117, 0.7535, -0.08707), (-0.7717, 0.7923, -0.08706), (-0.7717, 0.7923, -0.1796), (1.0, 0.9535, 0.4798), (0.9795, 0.9333, 0.3871), (0.9336, 0.9791, 0.3871), (0.9535, 1.0, 0.4798), (0.8191, 0.7535, -0.1796), (0.7791, 0.7923, -0.1796), (0.7791, 0.7923, -0.08706), (0.8191, 0.7535, -0.08705), (1.0, -0.9535, 0.4798), (0.9535, -1.0, 0.4798), (0.9336, -0.9791, 0.3871), (0.9795, -0.9333, 0.3871), (0.8191, -0.7535, -0.1796), (0.8191, -0.7535, -0.08705), (0.7791, -0.7923, -0.08706), (0.7791, -0.7923, -0.1796), (-0.6465, -1.0, 0.4798), (-0.6329, -0.9791, 0.3871), (-0.5414, -0.9791, 0.3871), (-0.5535, -1.0, 0.4798), (-0.5254, -0.7923, -0.1796), (-0.4457, -0.7923, -0.1796), (-0.4457, -0.7923, -0.08706), (-0.5254, -0.7923, -0.08706), (-0.6465, 1.0, 0.4798), (-0.5535, 1.0, 0.4798), (-0.5414, 0.9791, 0.3871), (-0.6329, 0.9791, 0.3871), (-0.5254, 0.7923, -0.1796), (-0.5254, 0.7923, -0.08706), (-0.4457, 0.7923, -0.08706), (-0.4457, 0.7923, -0.1796), (0.6335, -1.0, 0.4798), (0.6204, -0.9791, 0.3871), (0.7119, -0.9791, 0.3871), (0.7265, -1.0, 0.4798), (0.5183, -0.7923, -0.1796), (0.598, -0.7923, -0.1796), (0.598, -0.7923, -0.08706), (0.5183, -0.7923, -0.08706), (0.7265, 1.0, 0.4798), (0.7119, 0.9791, 0.3871), (0.6204, 0.9791, 0.3871), (0.6335, 1.0, 0.4798), (0.598, 0.7923, -0.1796), (0.5183, 0.7923, -0.1796), (0.5183, 0.7923, -0.08706), (0.598, 0.7923, -0.08706), (-0.6623, -0.0348, -0.833), (-0.717, -0.0348, -0.7762), (-0.717, 0.0348, -0.7762), (-0.6623, 0.0348, -0.833), (-1.102, 0.05111, 0.9535), (-1.102, -0.05111, 0.9535), (-1.051, -0.05111, 1.0), (-1.051, 0.05111, 1.0), (0.7, 0.0348, -0.8353), (0.7474, 0.0348, -0.7707), (0.7474, -0.0348, -0.7707), (0.7, -0.0348, -0.8353), (1.098, -0.05111, 0.9535), (1.098, 0.05111, 0.9535), (1.047, 0.05111, 1.0), (1.047, -0.05111, 1.0), (-0.7133, -0.05111, 1.0), (-0.6111, -0.05111, 1.0), (-0.6111, 0.05111, 1.0), (-0.7133, 0.05111, 1.0), (-0.4409, -0.0348, -0.979), (-0.4409, 0.0348, -0.979), (-0.3731, 0.0348, -1.0), (-0.3731, -0.0348, -1.0), (0.6947, -0.05111, 1.0), (0.7969, -0.05111, 1.0), (0.7969, 0.05111, 1.0), (0.6947, 0.05111, 1.0), (0.5117, -0.0348, -0.9767), (0.4449, -0.0348, -1.0), (0.4449, 0.0348, -1.0), (0.5117, 0.0348, -0.9767), (0.7592, -0.0348, -0.7413), (0.7592, 0.0348, -0.7413), (0.7725, 0.0348, -0.6537), (0.7725, -0.0348, -0.6537), (-0.7428, 0.0348, -0.7358), (-0.7428, -0.0348, -0.7358), (-0.7623, -0.0348, -0.6537), (-0.7623, 0.0348, -0.6537), (0.8191, -0.03866, -0.1796), (0.8191, 0.03866, -0.1796), (0.8191, 0.03866, -0.08705), (0.8191, -0.03866, -0.08705), (1.0, -0.04647, 0.4798), (0.9795, -0.04569, 0.3871), (0.9795, 0.04569, 0.3871), (1.0, 0.04647, 0.4798), (-0.8117, 0.03866, -0.1796), (-0.8117, -0.03866, -0.1796), (-0.8117, -0.03866, -0.08707), (-0.8117, 0.03866, -0.08707), (-1.0, 0.04647, 0.4798), (-0.9788, 0.04569, 0.3871), (-0.9788, -0.04569, 0.3871), (-1.0, -0.04647, 0.4798)], [], [(13, 71, 81, 45), (104, 22, 165, 199), (19, 64, 185, 161), (168, 158, 5, 39), (162, 184, 68, 12), (92, 3, 157, 207), (136, 52, 37, 123), (32, 72, 57, 2), (75, 124, 89, 58), (204, 156, 9, 96), (196, 164, 15, 112), (113, 17, 53, 139), (46, 80, 73, 35), (43, 29, 170, 179), (129, 30, 42, 147), (180, 163, 14, 44), (8, 24, 173, 155), (176, 169, 38, 55), (0, 56, 189, 153), (167, 177, 54, 16), (21, 40, 178, 166), (28, 10, 159, 171), (91, 93, 206, 202), (187, 192, 116, 69), (143, 137, 122, 126), (191, 200, 100, 61), (151, 145, 106, 110), (78, 135, 149, 86), (134, 130, 146, 150), (59, 88, 201, 190), (203, 205, 99, 101), (83, 140, 125, 74), (118, 114, 138, 142), (70, 119, 141, 82), (111, 105, 198, 194), (67, 108, 193, 186), (102, 98, 131, 133), (127, 121, 94, 90), (62, 103, 132, 77), (195, 197, 115, 117), (87, 148, 109, 66), (120, 36, 4, 95), (51, 20, 160, 183), (26, 79, 85, 49), (144, 41, 23, 107), (154, 188, 60, 6), (175, 181, 47, 34), (97, 11, 31, 128), (50, 84, 65, 18), (27, 48, 182, 174), (7, 63, 76, 25), (0, 1, 2), (3, 4, 5), (6, 7, 8), (9, 10, 11), (12, 13, 14), (15, 16, 17), (18, 19, 20), (21, 22, 23), (24, 25, 26, 27), (28, 29, 30, 31), (32, 33, 34, 35), (36, 37, 38, 39), (40, 41, 42, 43), (44, 45, 46, 47), (48, 49, 50, 51), (52, 53, 54, 55), (56, 57, 58, 59), (60, 61, 62, 63), (64, 65, 66, 67), (68, 69, 70, 71), (72, 73, 74, 75), (76, 77, 78, 79), (80, 81, 82, 83), (84, 85, 86, 87), (88, 89, 90, 91), (92, 93, 94, 95), (96, 97, 98, 99), (100, 101, 102, 103), (104, 105, 106, 107), (108, 109, 110, 111), (112, 113, 114, 115), (116, 117, 118, 119), (120, 121, 122, 123), (124, 125, 126, 127), (128, 129, 130, 131), (132, 133, 134, 135), (136, 137, 138, 139), (140, 141, 142, 143), (144, 145, 146, 147), (148, 149, 150, 151), (152, 153, 154, 155), (156, 157, 158, 159), (160, 161, 162, 163), (164, 165, 166, 167), (168, 169, 170, 171), (172, 173, 174, 175), (176, 177, 178, 179), (180, 181, 182, 183), (184, 185, 186, 187), (188, 189, 190, 191), (192, 193, 194, 195), (196, 197, 198, 199), (200, 201, 202, 203), (204, 205, 206, 207), (152, 1, 0, 153), (95, 4, 3, 92), (159, 10, 9, 156), (63, 7, 6, 60), (24, 8, 7, 25), (40, 21, 23, 41), (64, 19, 18, 65), (160, 20, 19, 161), (167, 16, 15, 164), (71, 13, 12, 68), (44, 14, 13, 45), (39, 5, 4, 36), (48, 27, 26, 49), (10, 28, 31, 11), (1, 33, 32, 2), (55, 38, 37, 52), (168, 39, 38, 169), (175, 34, 33, 172), (72, 32, 35, 73), (79, 26, 25, 76), (29, 43, 42, 30), (34, 47, 46, 35), (20, 51, 50, 18), (16, 54, 53, 17), (80, 46, 45, 81), (176, 55, 54, 177), (180, 44, 47, 181), (84, 50, 49, 85), (2, 57, 56, 0), (103, 62, 61, 100), (108, 67, 66, 109), (119, 70, 69, 116), (124, 75, 74, 125), (135, 78, 77, 132), (140, 83, 82, 141), (148, 87, 86, 149), (78, 86, 85, 79), (70, 82, 81, 71), (62, 77, 76, 63), (83, 74, 73, 80), (75, 58, 57, 72), (187, 69, 68, 184), (87, 66, 65, 84), (191, 61, 60, 188), (58, 89, 88, 59), (90, 94, 93, 91), (11, 97, 96, 9), (98, 102, 101, 99), (22, 104, 107, 23), (105, 111, 110, 106), (17, 113, 112, 15), (114, 118, 117, 115), (36, 120, 123, 37), (121, 127, 126, 122), (30, 129, 128, 31), (130, 134, 133, 131), (52, 136, 139, 53), (137, 143, 142, 138), (41, 144, 147, 42), (145, 151, 150, 146), (134, 150, 149, 135), (129, 147, 146, 130), (118, 142, 141, 119), (113, 139, 138, 114), (102, 133, 132, 103), (97, 128, 131, 98), (143, 126, 125, 140), (136, 123, 122, 137), (127, 90, 89, 124), (120, 95, 94, 121), (195, 117, 116, 192), (196, 112, 115, 197), (151, 110, 109, 148), (144, 107, 106, 145), (203, 101, 100, 200), (204, 96, 99, 205), (8, 155, 154, 6), (5, 158, 157, 3), (14, 163, 162, 12), (21, 166, 165, 22), (28, 171, 170, 29), (27, 174, 173, 24), (43, 179, 178, 40), (51, 183, 182, 48), (67, 186, 185, 64), (59, 190, 189, 56), (111, 194, 193, 108), (104, 199, 198, 105), (91, 202, 201, 88), (92, 207, 206, 93), (205, 203, 202, 206), (200, 191, 190, 201), (197, 195, 194, 198), (192, 187, 186, 193), (188, 154, 153, 189), (184, 162, 161, 185), (181, 175, 174, 182), (177, 167, 166, 178), (172, 152, 155, 173), (169, 176, 179, 170), (158, 168, 171, 159), (163, 180, 183, 160), (164, 196, 199, 165), (156, 204, 207, 157), (152, 172, 33, 1)])
me_tooth.polygons.foreach_set('use_smooth', [True] * 210)
me_tooth.materials.append(mat_eyes)
me_tooth.use_remesh_preserve_volume = False
me_tooth.use_remesh_preserve_attributes = False
me_tooth.use_mirror_vertex_groups = False
me_tooth.update()
me_foot = bpy.data.meshes.new('Foot')
me_foot.from_pydata([(-1.0, -1.0, -1.0), (-0.9, -1.0, 1.0), (-0.6, 1.0, -0.9286), (-0.6, 1.0, 0.2714), (1.0, -1.0, -1.0), (0.9, -1.0, 1.0), (0.6, 1.0, -0.9286), (0.6, 1.0, 0.2714), (-1.0, 0.3259, -1.0), (-0.9, 0.3259, 1.0), (1.0, 0.3259, -1.0), (0.9, 0.3259, 1.0), (-1.0, -1.0, -0.5797), (-0.6, 1.0, -0.6764), (0.6, 1.0, -0.6764), (1.0, -1.0, -0.5797), (1.0, 0.3259, -0.5797), (-1.0, 0.3259, -0.5797)], [], [(17, 9, 3, 13), (13, 3, 7, 14), (16, 11, 5, 15), (15, 5, 1, 12), (8, 10, 4, 0), (11, 9, 1, 5), (7, 3, 9, 11), (2, 6, 10, 8), (14, 7, 11, 16), (12, 1, 9, 17), (0, 12, 17, 8), (6, 14, 16, 10), (4, 15, 12, 0), (10, 16, 15, 4), (2, 13, 14, 6), (8, 17, 13, 2)])
me_foot.polygons.foreach_set('use_smooth', [True] * 16)
me_foot.polygons.foreach_set('material_index', [0, 0, 0, 0, 1, 0, 0, 1, 0, 0, 1, 1, 1, 1, 1, 1])
me_foot.materials.append(mat_shoe)
me_foot.materials.append(mat_shoe_sole)
me_foot.use_remesh_preserve_volume = False
me_foot.use_remesh_preserve_attributes = False
me_foot.use_mirror_vertex_groups = False
me_foot.update()
me_plane = bpy.data.meshes.new('Plane')
me_plane.from_pydata([(-1.0, 2.889, 0.0), (1.0, 2.889, 0.0), (-1.0, -1.0, 8.95), (1.0, -1.0, 8.95), (1.0, -1.0, 4.028), (-1.0, -1.0, 4.028), (-1.0, -0.3542, 0.0), (1.0, -0.3542, 0.0), (-1.0, -1.0, 4.028), (-1.0, -0.3542, 0.0), (-1.0, -0.978, 2.985), (-1.0, -0.9135, 2.014), (-1.0, -0.8108, 1.18), (-1.0, -0.6771, 0.5396), (-1.0, -0.5213, 0.1372), (1.0, -0.3542, 0.0), (1.0, -1.0, 4.028), (1.0, -0.5213, 0.1372), (1.0, -0.6771, 0.5396), (1.0, -0.8108, 1.18), (1.0, -0.9135, 2.014), (1.0, -0.978, 2.985)], [], [(6, 7, 1, 0), (4, 5, 2, 3), (16, 8, 5, 4), (8, 16, 21, 10), (10, 21, 20, 11), (11, 20, 19, 12), (12, 19, 18, 13), (13, 18, 17, 14), (14, 17, 15, 9), (9, 15, 7, 6)])
me_plane.polygons.foreach_set('use_smooth', [True] * 10)
me_plane.use_remesh_preserve_volume = False
me_plane.use_remesh_preserve_attributes = False
me_plane.use_mirror_vertex_groups = False
me_plane.update()
me_icosphere = bpy.data.meshes.new('Icosphere')
me_icosphere.from_pydata([(0.0, 0.0, -1.0), (0.7236, -0.5257, -0.4472), (-0.2764, -0.8506, -0.4472), (-0.8944, 0.0, -0.4472), (-0.2764, 0.8506, -0.4472), (0.7236, 0.5257, -0.4472), (0.2764, -0.8506, 0.4472), (-0.7236, -0.5257, 0.4472), (-0.7236, 0.5257, 0.4472), (0.2764, 0.8506, 0.4472), (0.8944, 0.0, 0.4472), (0.0, 0.0, 1.0), (-0.1625, -0.5, -0.8507), (0.4253, -0.309, -0.8507), (0.2629, -0.809, -0.5257), (0.8506, 0.0, -0.5257), (0.4253, 0.309, -0.8507), (-0.5257, 0.0, -0.8507), (-0.6882, -0.5, -0.5257), (-0.1625, 0.5, -0.8507), (-0.6882, 0.5, -0.5257), (0.2629, 0.809, -0.5257), (0.9511, -0.309, 0.0), (0.9511, 0.309, 0.0), (0.0, -1.0, 0.0), (0.5878, -0.809, 0.0), (-0.9511, -0.309, 0.0), (-0.5878, -0.809, 0.0), (-0.5878, 0.809, 0.0), (-0.9511, 0.309, 0.0), (0.5878, 0.809, 0.0), (0.0, 1.0, 0.0), (0.6882, -0.5, 0.5257), (-0.2629, -0.809, 0.5257), (-0.8506, 0.0, 0.5257), (-0.2629, 0.809, 0.5257), (0.6882, 0.5, 0.5257), (0.1625, -0.5, 0.8507), (0.5257, 0.0, 0.8507), (-0.4253, -0.309, 0.8507), (-0.4253, 0.309, 0.8507), (0.1625, 0.5, 0.8507), (-0.1926, 0.8959, -0.3116), (-0.4364, 0.8582, 0.0), (0.2011, 0.8539, -0.4022), (-0.1901, 0.8619, 0.3801), (0.2104, 0.8863, 0.3404), (0.4479, 0.8545, 0.0), (-0.2398, 0.8258, 0.4796), (-0.1753, 0.8158, 0.513), (-0.316, 0.809, 0.4398), (-0.5471, 0.8222, 0.0), (-0.5332, 0.8163, -0.07837), (-0.5566, 0.809, 0.05047), (-0.257, 0.8611, -0.4159), (-0.32, 0.8448, -0.3846), (-0.1766, 0.8429, -0.4617), (0.236, 0.8285, -0.4721), (0.3142, 0.809, -0.4426), (0.1554, 0.8173, -0.5101), (0.5379, 0.8157, 0.0716), (0.5353, 0.8261, 0.0), (0.5381, 0.809, -0.08033), (0.164, 0.842, 0.4636), (0.3236, 0.8443, 0.3794), (0.2558, 0.8618, 0.4138)], [], [(0, 13, 12), (1, 13, 15), (0, 12, 17), (0, 17, 19), (0, 19, 16), (1, 15, 22), (2, 14, 24), (3, 18, 26), (4, 20, 28, 52, 55), (5, 21, 58, 62, 30), (1, 22, 25), (2, 24, 27), (3, 26, 29), (4, 55, 54), (5, 30, 23), (6, 32, 37), (7, 33, 39), (8, 34, 40), (9, 63, 49, 35, 41), (10, 36, 38), (38, 41, 11), (38, 36, 41), (36, 9, 41), (41, 40, 11), (41, 35, 40), (35, 8, 40), (40, 39, 11), (40, 34, 39), (34, 7, 39), (39, 37, 11), (39, 33, 37), (33, 6, 37), (37, 38, 11), (37, 32, 38), (32, 10, 38), (23, 36, 10), (23, 30, 36), (30, 60, 64, 9, 36), (31, 45, 46), (31, 43, 45), (28, 8, 35, 50, 53), (29, 34, 8), (29, 26, 34), (26, 7, 34), (27, 33, 7), (27, 24, 33), (24, 6, 33), (25, 32, 6), (25, 22, 32), (22, 10, 32), (30, 61, 60), (30, 62, 61), (21, 59, 57), (28, 29, 8), (28, 20, 29), (20, 3, 29), (26, 27, 7), (26, 18, 27), (18, 2, 27), (24, 25, 6), (24, 14, 25), (14, 1, 25), (22, 23, 10), (22, 15, 23), (15, 5, 23), (16, 21, 5), (16, 19, 21), (19, 4, 56, 59, 21), (19, 20, 4), (19, 17, 20), (17, 3, 20), (17, 18, 3), (17, 12, 18), (12, 2, 18), (15, 16, 5), (15, 13, 16), (13, 0, 16), (12, 14, 2), (12, 13, 14), (13, 1, 14), (42, 43, 31), (47, 44, 31), (46, 45, 48, 49, 63, 65), (44, 42, 31), (45, 43, 51, 53, 50, 48), (46, 47, 31), (48, 50, 35), (49, 48, 35), (53, 51, 28), (51, 52, 28), (54, 56, 4), (54, 55, 52, 51, 43, 42), (57, 59, 56, 54, 42, 44), (57, 58, 21), (60, 61, 47, 46, 65, 64), (61, 62, 58, 57, 44, 47), (64, 65, 9), (65, 63, 9)])
me_icosphere.polygons.foreach_set('use_smooth', [True] * 98)
me_icosphere.polygons.foreach_set('material_index', [0, 0, 0, 0, 0, 0, 0, 0, 0, 0, 0, 0, 0, 0, 0, 0, 0, 0, 0, 0, 0, 0, 0, 0, 0, 0, 0, 0, 0, 0, 0, 0, 0, 0, 0, 0, 0, 0, 1, 1, 0, 0, 0, 0, 0, 0, 0, 0, 0, 0, 0, 0, 0, 0, 0, 0, 0, 0, 0, 0, 0, 0, 0, 0, 0, 0, 0, 0, 0, 0, 0, 0, 0, 0, 0, 0, 0, 0, 0, 0, 1, 1, 2, 1, 2, 1, 0, 0, 0, 0, 0, 2, 2, 0, 2, 2, 0, 0])
me_icosphere.materials.append(mat_eyes)
me_icosphere.materials.append(mat_pupil)
me_icosphere.materials.append(mat_iris)
me_icosphere.use_remesh_preserve_volume = False
me_icosphere.use_remesh_preserve_attributes = False
me_icosphere.use_mirror_vertex_groups = False
me_icosphere.update()

# ---- objects
ob_lamp_001 = bpy.data.objects.new('Lamp.001', light_lamp_001)
ob_body = bpy.data.objects.new('Body', me_body)
ob_lamp = bpy.data.objects.new('Lamp', light_lamp)
ob_camera = bpy.data.objects.new('Camera', cam_camera)
ob_tooth = bpy.data.objects.new('Tooth', me_tooth)
ob_foot = bpy.data.objects.new('Foot', me_foot)
ob_ground = bpy.data.objects.new('Ground', me_plane)
ob_eye = bpy.data.objects.new('Eye', me_icosphere)

# ---- transforms, parenting, visibility, modifiers, constraints
ob_lamp_001.location = (10.34, 9.86, 5.904)
ob_lamp_001.rotation_euler = (0.6503, 0.05522, 1.866)
ob_lamp_001.lock_rotations_4d = False
ob_lamp_001.empty_display_type = 'ARROWS'
ob_lamp_001.color = (0.0, 0.0, 0.0, 0.0)
ob_lamp_001.lineart.crease_threshold = 0.0
ob_body.location = (0.0, 0.0, 1.774)
ob_body.lock_rotations_4d = False
ob_body.empty_display_type = 'ARROWS'
ob_body.lineart.crease_threshold = 0.0
ob_lamp.location = (-3.657, 5.86, 3.904)
ob_lamp.rotation_euler = (0.6503, 0.05522, 1.866)
ob_lamp.lock_rotations_4d = False
ob_lamp.empty_display_type = 'ARROWS'
ob_lamp.color = (0.0, 0.0, 0.0, 0.0)
ob_lamp.lineart.crease_threshold = 0.0
ob_camera.location = (-4.804, 8.674, 6.344)
ob_camera.rotation_euler = (1.109, 0.0, 3.607)
ob_camera.lock_rotations_4d = False
ob_camera.empty_display_type = 'ARROWS'
ob_camera.color = (0.0, 0.0, 0.0, 0.0)
ob_camera.display_type = 'WIRE'
ob_camera.lineart.crease_threshold = 0.0
ob_tooth.parent = ob_body
ob_tooth.matrix_parent_inverse = Matrix(((1.0, 0.0, 0.0, -0.0), (0.0, 1.0, 0.0, -0.0), (0.0, 0.0, 1.0, -2.091), (0.0, 0.0, 0.0, 1.0)))
ob_tooth.location = (-0.269, 1.195, 1.614)
ob_tooth.rotation_euler = (0.2618, -0.0, 0.0)
ob_tooth.scale = (0.06995, 0.04588, 0.06921)
ob_tooth.lineart.crease_threshold = 0.0
_m = ob_tooth.modifiers.new('Array', 'ARRAY')
_m.count = 4
_m.constant_offset_displace = (2.45, 0.0, 0.0)
_m.relative_offset_displace = (1.3, 0.0, 0.0)
_m.offset_object = ob_body
ob_foot.parent = ob_body
ob_foot.matrix_parent_inverse = Matrix(((1.0, 0.0, 0.0, -0.0), (0.0, 1.0, 0.0, -0.0), (0.0, 0.0, 1.0, -2.091), (0.0, 0.0, 0.0, 1.0)))
ob_foot.location = (-0.5778, 0.2715, 0.4796)
ob_foot.scale = (0.2343, 0.4702, 0.1777)
ob_foot.lineart.crease_threshold = 0.0
_m = ob_foot.modifiers.new('Mirror', 'MIRROR')
_m.mirror_object = ob_body
_m = ob_foot.modifiers.new('Subsurf', 'SUBSURF')
_m.uv_smooth = 'PRESERVE_CORNERS'
_m.quality = 1
_m.render_levels = 1
_m.show_only_control_edges = False
ob_ground.location = (0.2667, 0.01514, 0.0)
ob_ground.scale = (28.8, 8.47, 1.0)
ob_ground.lineart.crease_threshold = 0.0
ob_eye.parent = ob_body
ob_eye.matrix_parent_inverse = Matrix(((1.0, 0.0, 0.0, -0.0), (0.0, 1.0, 0.0, -0.0), (0.0, 0.0, 1.0, -2.091), (0.0, 0.0, 0.0, 1.0)))
ob_eye.location = (-0.3019, 1.1, 2.317)
ob_eye.rotation_euler = (0.06113, 1.845e-08, 6.283)
ob_eye.scale = (0.16, 0.16, 0.2304)
ob_eye.lineart.crease_threshold = 0.0
_m = ob_eye.modifiers.new('Mirror', 'MIRROR')
_m.mirror_object = ob_body
_m = ob_eye.modifiers.new('Subsurf', 'SUBSURF')
_m.uv_smooth = 'PRESERVE_CORNERS'
_m.quality = 1
_m.levels = 0
_m.render_levels = 1
_m.show_only_control_edges = False

# ---- collection membership
col_collection_1.objects.link(ob_lamp_001)
col_collection_1.objects.link(ob_body)
col_collection_1.objects.link(ob_lamp)
col_collection_1.objects.link(ob_camera)
col_collection_2.objects.link(ob_tooth)
col_collection_3.objects.link(ob_foot)
col_collection_11.objects.link(ob_ground)
col_collection_11.objects.link(ob_eye)

# ---- scene / render settings (as saved in the file)
scene.camera = ob_camera
scene.frame_start = 1; scene.frame_end = 250; scene.frame_set(1)
scene.render.engine = 'BLENDER_EEVEE_NEXT'
scene.render.resolution_percentage = 50
scene.render.dither_intensity = 0.0
scene.cycles.use_denoising = False
scene.cycles.samples = 128
scene.cycles.sampling_pattern = 'TABULATED_SOBOL'
scene.cycles.light_sampling_threshold = 0.0
scene.cycles.use_adaptive_sampling = False
scene.cycles.use_light_tree = False
scene.cycles.blur_glossy = 0.0
scene.cycles.sample_clamp_indirect = 0.0
scene.view_settings.view_transform = 'Standard'
bpy.context.view_layer.update()
